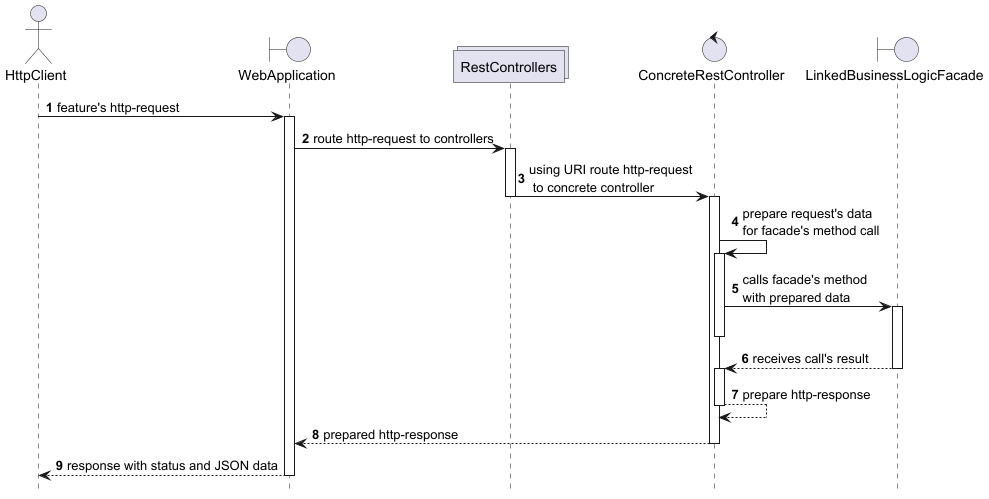

The diagram above was rendered by PlantUML. Its source (embedded in the PNG):
@startuml

hide footbox
autonumber
actor HttpClient as client
boundary WebApplication as gate
collections RestControllers as controllers
control ConcreteRestController as controller
boundary LinkedBusinessLogicFacade as facade

client -> gate: feature's http-request
activate gate
gate -> controllers: route http-request to controllers
activate controllers
controllers->controller: using URI route http-request\n to concrete controller
deactivate controllers
activate controller
controller->controller: prepare request's data\nfor facade's method call
activate controller
controller->facade: calls facade's method\nwith prepared data
activate facade
deactivate controller
facade-->controller: receives call's result
deactivate facade
activate controller
controller--> controller: prepare http-response
deactivate controller
controller-->gate : prepared http-response
deactivate controller
gate --> client: response with status and JSON data
deactivate gate

@enduml